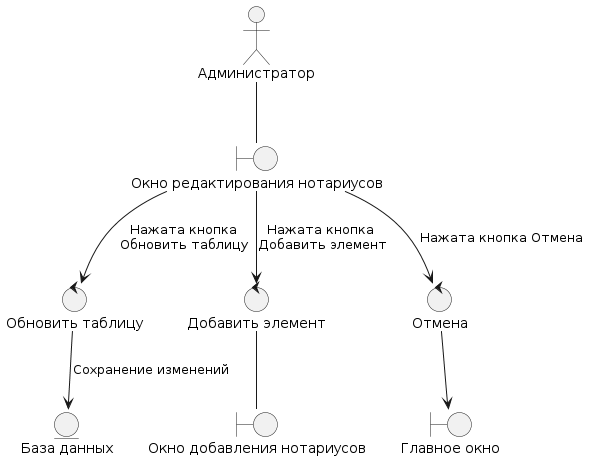

The diagram above was rendered by PlantUML. Its source (embedded in the PNG):
@startuml
boundary "Окно редактирования нотариусов" as edit_window
boundary "Окно добавления нотариусов" as add_notarius_window
boundary "Главное окно" as main_window

actor "Администратор" as user

user -- edit_window

control "Обновить таблицу" as update_control
control "Добавить элемент" as add_control
control "Отмена" as cancel_control

entity "База данных" as DB

edit_window --> update_control: Нажата кнопка\nОбновить таблицу
edit_window --> cancel_control: Нажата кнопка Отмена
edit_window --> add_control: Нажата кнопка \nДобавить элемент

add_control -- add_notarius_window

update_control --> DB: Сохранение изменений

cancel_control --> main_window
@enduml